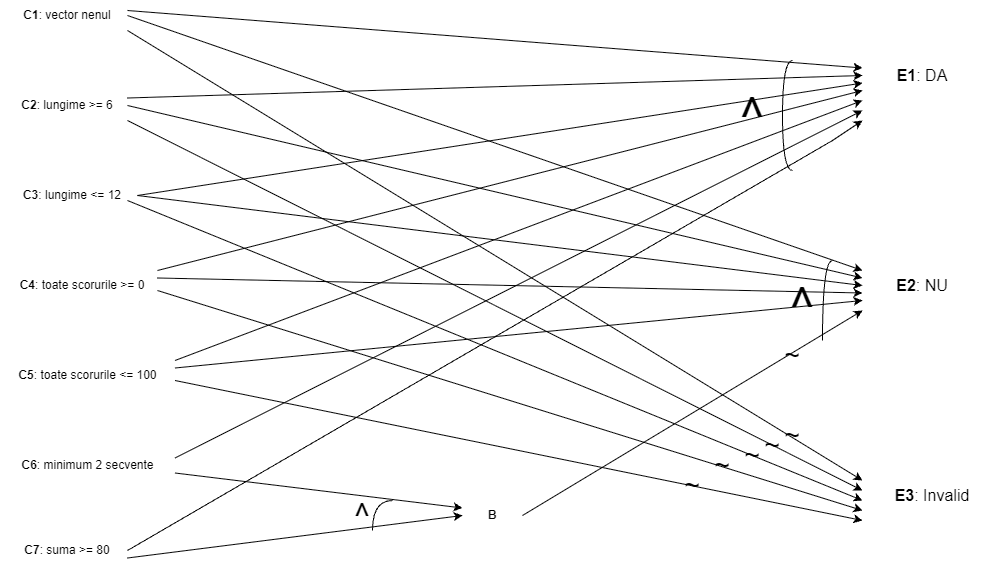

The diagram above was exported from draw.io. Its source (the exported page's mxGraphModel, read from the mxfile embedded in the PNG):
<mxGraphModel dx="1042" dy="527" grid="1" gridSize="10" guides="1" tooltips="1" connect="1" arrows="1" fold="1" page="1" pageScale="1" pageWidth="1920" pageHeight="1200" background="#ffffff" math="0" shadow="0">
  <root>
    <mxCell id="0" />
    <mxCell id="1" parent="0" />
    <mxCell id="u3Xs2SpjakIUj305EzWN-1" parent="1" style="text;html=1;whiteSpace=wrap;strokeColor=none;fillColor=none;align=center;verticalAlign=middle;rounded=0;" value="&lt;b&gt;C1&lt;/b&gt;: vector nenul" vertex="1">
      <mxGeometry height="30" width="120" x="35" y="50" as="geometry" />
    </mxCell>
    <mxCell id="u3Xs2SpjakIUj305EzWN-2" parent="1" style="text;html=1;whiteSpace=wrap;strokeColor=none;fillColor=none;align=center;verticalAlign=middle;rounded=0;" value="&lt;b&gt;C2&lt;/b&gt;: lungime &amp;gt;= 6" vertex="1">
      <mxGeometry height="30" width="120" x="35" y="140" as="geometry" />
    </mxCell>
    <mxCell id="u3Xs2SpjakIUj305EzWN-3" parent="1" style="text;html=1;whiteSpace=wrap;strokeColor=none;fillColor=none;align=center;verticalAlign=middle;rounded=0;" value="&lt;b&gt;C3&lt;/b&gt;: lungime &amp;lt;= 12" vertex="1">
      <mxGeometry height="30" width="130" x="35" y="230" as="geometry" />
    </mxCell>
    <mxCell id="u3Xs2SpjakIUj305EzWN-4" parent="1" style="text;html=1;whiteSpace=wrap;strokeColor=none;fillColor=none;align=center;verticalAlign=middle;rounded=0;" value="&lt;b&gt;C4&lt;/b&gt;: toate scorurile &amp;gt;= 0" vertex="1">
      <mxGeometry height="30" width="150" x="35" y="320" as="geometry" />
    </mxCell>
    <mxCell id="u3Xs2SpjakIUj305EzWN-5" parent="1" style="text;html=1;whiteSpace=wrap;strokeColor=none;fillColor=none;align=center;verticalAlign=middle;rounded=0;" value="&lt;b&gt;C5&lt;/b&gt;: toate scorurile &amp;lt;= 100" vertex="1">
      <mxGeometry height="30" width="175" x="27.5" y="410" as="geometry" />
    </mxCell>
    <mxCell id="u3Xs2SpjakIUj305EzWN-6" parent="1" style="text;html=1;whiteSpace=wrap;strokeColor=none;fillColor=none;align=center;verticalAlign=middle;rounded=0;" value="&lt;b&gt;C6&lt;/b&gt;: minimum 2 secvente" vertex="1">
      <mxGeometry height="30" width="175" x="27.5" y="500" as="geometry" />
    </mxCell>
    <mxCell id="u3Xs2SpjakIUj305EzWN-7" parent="1" style="text;html=1;whiteSpace=wrap;strokeColor=none;fillColor=none;align=center;verticalAlign=middle;rounded=0;" value="&lt;b&gt;C7&lt;/b&gt;: suma &amp;gt;= 80" vertex="1">
      <mxGeometry height="30" width="120" x="35" y="585" as="geometry" />
    </mxCell>
    <mxCell id="u3Xs2SpjakIUj305EzWN-8" parent="1" style="text;html=1;whiteSpace=wrap;strokeColor=none;fillColor=none;align=center;verticalAlign=middle;rounded=0;" value="&lt;font style=&quot;font-size: 16px;&quot;&gt;&lt;b style=&quot;&quot;&gt;E1&lt;/b&gt;: DA&lt;/font&gt;" vertex="1">
      <mxGeometry height="30" width="120" x="890" y="110" as="geometry" />
    </mxCell>
    <mxCell id="u3Xs2SpjakIUj305EzWN-9" parent="1" style="text;html=1;whiteSpace=wrap;strokeColor=none;fillColor=none;align=center;verticalAlign=middle;rounded=0;" value="&lt;font style=&quot;font-size: 16px;&quot;&gt;&lt;b style=&quot;&quot;&gt;E2&lt;/b&gt;: NU&lt;/font&gt;" vertex="1">
      <mxGeometry height="30" width="120" x="890" y="320" as="geometry" />
    </mxCell>
    <mxCell id="u3Xs2SpjakIUj305EzWN-10" parent="1" style="text;html=1;whiteSpace=wrap;strokeColor=none;fillColor=none;align=center;verticalAlign=middle;rounded=0;" value="&lt;font style=&quot;font-size: 16px;&quot;&gt;&lt;b style=&quot;&quot;&gt;E3&lt;/b&gt;: Invalid&lt;/font&gt;" vertex="1">
      <mxGeometry height="30" width="120" x="900" y="530" as="geometry" />
    </mxCell>
    <mxCell id="u3Xs2SpjakIUj305EzWN-13" edge="1" parent="1" source="u3Xs2SpjakIUj305EzWN-1" style="endArrow=classic;html=1;rounded=0;exitX=1;exitY=1;exitDx=0;exitDy=0;" value="">
      <mxGeometry height="50" relative="1" width="50" as="geometry">
        <mxPoint x="510" y="220" as="sourcePoint" />
        <mxPoint x="890" y="530" as="targetPoint" />
      </mxGeometry>
    </mxCell>
    <mxCell id="u3Xs2SpjakIUj305EzWN-16" edge="1" parent="1" source="u3Xs2SpjakIUj305EzWN-2" style="endArrow=classic;html=1;rounded=0;exitX=1;exitY=1;exitDx=0;exitDy=0;" value="">
      <mxGeometry height="50" relative="1" width="50" as="geometry">
        <mxPoint x="510" y="360" as="sourcePoint" />
        <mxPoint x="890" y="540" as="targetPoint" />
      </mxGeometry>
    </mxCell>
    <mxCell id="u3Xs2SpjakIUj305EzWN-18" edge="1" parent="1" style="endArrow=classic;html=1;rounded=0;" value="">
      <mxGeometry height="50" relative="1" width="50" as="geometry">
        <mxPoint x="155" y="250" as="sourcePoint" />
        <mxPoint x="890" y="550" as="targetPoint" />
      </mxGeometry>
    </mxCell>
    <mxCell id="u3Xs2SpjakIUj305EzWN-19" edge="1" parent="1" source="u3Xs2SpjakIUj305EzWN-4" style="endArrow=classic;html=1;rounded=0;exitX=1;exitY=0.667;exitDx=0;exitDy=0;exitPerimeter=0;" value="">
      <mxGeometry height="50" relative="1" width="50" as="geometry">
        <mxPoint x="185" y="350" as="sourcePoint" />
        <mxPoint x="890" y="560" as="targetPoint" />
      </mxGeometry>
    </mxCell>
    <mxCell id="u3Xs2SpjakIUj305EzWN-20" edge="1" parent="1" style="endArrow=classic;html=1;rounded=0;exitX=1;exitY=0.5;exitDx=0;exitDy=0;" value="">
      <mxGeometry height="50" relative="1" width="50" as="geometry">
        <mxPoint x="202.5" y="430" as="sourcePoint" />
        <mxPoint x="890" y="570" as="targetPoint" />
      </mxGeometry>
    </mxCell>
    <mxCell id="u3Xs2SpjakIUj305EzWN-23" parent="1" style="text;html=1;whiteSpace=wrap;strokeColor=none;fillColor=none;align=center;verticalAlign=middle;rounded=0;" value="&lt;font style=&quot;font-size: 26px;&quot;&gt;~&lt;/font&gt;" vertex="1">
      <mxGeometry height="30" width="60" x="690" y="520" as="geometry" />
    </mxCell>
    <mxCell id="u3Xs2SpjakIUj305EzWN-26" edge="1" parent="1" style="endArrow=classic;html=1;rounded=0;entryX=0;entryY=0.25;entryDx=0;entryDy=0;exitX=1;exitY=0;exitDx=0;exitDy=0;" target="u3Xs2SpjakIUj305EzWN-8" value="">
      <mxGeometry height="50" relative="1" width="50" as="geometry">
        <mxPoint x="155" y="60" as="sourcePoint" />
        <mxPoint x="890" y="165" as="targetPoint" />
      </mxGeometry>
    </mxCell>
    <mxCell id="u3Xs2SpjakIUj305EzWN-27" edge="1" parent="1" source="u3Xs2SpjakIUj305EzWN-1" style="endArrow=classic;html=1;rounded=0;exitX=1;exitY=0.5;exitDx=0;exitDy=0;entryX=0;entryY=0;entryDx=0;entryDy=0;" target="u3Xs2SpjakIUj305EzWN-9" value="">
      <mxGeometry height="50" relative="1" width="50" as="geometry">
        <mxPoint x="510" y="270" as="sourcePoint" />
        <mxPoint x="890" y="310" as="targetPoint" />
      </mxGeometry>
    </mxCell>
    <mxCell id="u3Xs2SpjakIUj305EzWN-28" edge="1" parent="1" source="u3Xs2SpjakIUj305EzWN-2" style="endArrow=classic;html=1;rounded=0;exitX=1;exitY=0.5;exitDx=0;exitDy=0;entryX=0;entryY=0.25;entryDx=0;entryDy=0;" target="u3Xs2SpjakIUj305EzWN-9" value="">
      <mxGeometry height="50" relative="1" width="50" as="geometry">
        <mxPoint x="510" y="330" as="sourcePoint" />
        <mxPoint x="560" y="280" as="targetPoint" />
      </mxGeometry>
    </mxCell>
    <mxCell id="u3Xs2SpjakIUj305EzWN-29" edge="1" parent="1" source="u3Xs2SpjakIUj305EzWN-2" style="endArrow=classic;html=1;rounded=0;exitX=1;exitY=0.25;exitDx=0;exitDy=0;entryX=0;entryY=0.5;entryDx=0;entryDy=0;" target="u3Xs2SpjakIUj305EzWN-8" value="">
      <mxGeometry height="50" relative="1" width="50" as="geometry">
        <mxPoint x="510" y="330" as="sourcePoint" />
        <mxPoint x="560" y="280" as="targetPoint" />
      </mxGeometry>
    </mxCell>
    <mxCell id="u3Xs2SpjakIUj305EzWN-30" edge="1" parent="1" source="u3Xs2SpjakIUj305EzWN-3" style="endArrow=classic;html=1;rounded=0;exitX=1;exitY=0.5;exitDx=0;exitDy=0;entryX=0;entryY=0.75;entryDx=0;entryDy=0;" target="u3Xs2SpjakIUj305EzWN-8" value="">
      <mxGeometry height="50" relative="1" width="50" as="geometry">
        <mxPoint x="510" y="330" as="sourcePoint" />
        <mxPoint x="560" y="280" as="targetPoint" />
      </mxGeometry>
    </mxCell>
    <mxCell id="u3Xs2SpjakIUj305EzWN-31" edge="1" parent="1" source="u3Xs2SpjakIUj305EzWN-3" style="endArrow=classic;html=1;rounded=0;exitX=1;exitY=0.5;exitDx=0;exitDy=0;entryX=0;entryY=0.5;entryDx=0;entryDy=0;" target="u3Xs2SpjakIUj305EzWN-9" value="">
      <mxGeometry height="50" relative="1" width="50" as="geometry">
        <mxPoint x="510" y="330" as="sourcePoint" />
        <mxPoint x="560" y="280" as="targetPoint" />
      </mxGeometry>
    </mxCell>
    <mxCell id="u3Xs2SpjakIUj305EzWN-32" edge="1" parent="1" source="u3Xs2SpjakIUj305EzWN-4" style="endArrow=classic;html=1;rounded=0;exitX=1;exitY=0;exitDx=0;exitDy=0;entryX=0;entryY=1;entryDx=0;entryDy=0;" target="u3Xs2SpjakIUj305EzWN-8" value="">
      <mxGeometry height="50" relative="1" width="50" as="geometry">
        <mxPoint x="510" y="330" as="sourcePoint" />
        <mxPoint x="560" y="280" as="targetPoint" />
      </mxGeometry>
    </mxCell>
    <mxCell id="u3Xs2SpjakIUj305EzWN-33" edge="1" parent="1" source="u3Xs2SpjakIUj305EzWN-4" style="endArrow=classic;html=1;rounded=0;exitX=1;exitY=0.25;exitDx=0;exitDy=0;entryX=0;entryY=0.75;entryDx=0;entryDy=0;" target="u3Xs2SpjakIUj305EzWN-9" value="">
      <mxGeometry height="50" relative="1" width="50" as="geometry">
        <mxPoint x="510" y="330" as="sourcePoint" />
        <mxPoint x="890" y="360" as="targetPoint" />
      </mxGeometry>
    </mxCell>
    <mxCell id="u3Xs2SpjakIUj305EzWN-34" edge="1" parent="1" source="u3Xs2SpjakIUj305EzWN-5" style="endArrow=classic;html=1;rounded=0;exitX=1;exitY=0;exitDx=0;exitDy=0;" value="">
      <mxGeometry height="50" relative="1" width="50" as="geometry">
        <mxPoint x="510" y="370" as="sourcePoint" />
        <mxPoint x="890" y="150" as="targetPoint" />
      </mxGeometry>
    </mxCell>
    <mxCell id="u3Xs2SpjakIUj305EzWN-35" edge="1" parent="1" source="u3Xs2SpjakIUj305EzWN-5" style="endArrow=classic;html=1;rounded=0;exitX=1;exitY=0.25;exitDx=0;exitDy=0;entryX=0;entryY=1;entryDx=0;entryDy=0;" target="u3Xs2SpjakIUj305EzWN-9" value="">
      <mxGeometry height="50" relative="1" width="50" as="geometry">
        <mxPoint x="510" y="370" as="sourcePoint" />
        <mxPoint x="890" y="370" as="targetPoint" />
      </mxGeometry>
    </mxCell>
    <mxCell id="u3Xs2SpjakIUj305EzWN-36" edge="1" parent="1" source="u3Xs2SpjakIUj305EzWN-6" style="endArrow=classic;html=1;rounded=0;exitX=1;exitY=0.25;exitDx=0;exitDy=0;" value="">
      <mxGeometry height="50" relative="1" width="50" as="geometry">
        <mxPoint x="510" y="430" as="sourcePoint" />
        <mxPoint x="890" y="160" as="targetPoint" />
      </mxGeometry>
    </mxCell>
    <mxCell id="u3Xs2SpjakIUj305EzWN-37" edge="1" parent="1" source="u3Xs2SpjakIUj305EzWN-7" style="endArrow=classic;html=1;rounded=0;exitX=1;exitY=0.5;exitDx=0;exitDy=0;" value="">
      <mxGeometry height="50" relative="1" width="50" as="geometry">
        <Array as="points">
          <mxPoint x="860" y="190" />
        </Array>
        <mxPoint x="510" y="500" as="sourcePoint" />
        <mxPoint x="890" y="170" as="targetPoint" />
      </mxGeometry>
    </mxCell>
    <mxCell id="u3Xs2SpjakIUj305EzWN-39" edge="1" parent="1" source="u3Xs2SpjakIUj305EzWN-6" style="endArrow=classic;html=1;rounded=0;exitX=1;exitY=0.75;exitDx=0;exitDy=0;entryX=0;entryY=0.25;entryDx=0;entryDy=0;" target="u3Xs2SpjakIUj305EzWN-59" value="">
      <mxGeometry height="50" relative="1" width="50" as="geometry">
        <mxPoint x="510" y="400" as="sourcePoint" />
        <mxPoint x="890" y="360" as="targetPoint" />
      </mxGeometry>
    </mxCell>
    <mxCell id="u3Xs2SpjakIUj305EzWN-40" edge="1" parent="1" source="u3Xs2SpjakIUj305EzWN-7" style="endArrow=classic;html=1;rounded=0;exitX=1;exitY=0.75;exitDx=0;exitDy=0;entryX=0;entryY=0.5;entryDx=0;entryDy=0;" target="u3Xs2SpjakIUj305EzWN-59" value="">
      <mxGeometry height="50" relative="1" width="50" as="geometry">
        <mxPoint x="510" y="400" as="sourcePoint" />
        <mxPoint x="890" y="370" as="targetPoint" />
      </mxGeometry>
    </mxCell>
    <mxCell id="u3Xs2SpjakIUj305EzWN-42" edge="1" parent="1" style="endArrow=none;html=1;rounded=0;edgeStyle=orthogonalEdgeStyle;curved=1;" value="">
      <mxGeometry height="50" relative="1" width="50" as="geometry">
        <Array as="points">
          <mxPoint x="810" y="110" />
          <mxPoint x="810" y="220" />
        </Array>
        <mxPoint x="820" y="110" as="sourcePoint" />
        <mxPoint x="820" y="220" as="targetPoint" />
      </mxGeometry>
    </mxCell>
    <mxCell id="u3Xs2SpjakIUj305EzWN-43" parent="1" style="text;html=1;whiteSpace=wrap;strokeColor=none;fillColor=none;align=center;verticalAlign=middle;rounded=0;" value="&lt;font style=&quot;font-size: 50px;&quot;&gt;^&lt;/font&gt;" vertex="1">
      <mxGeometry height="30" width="60" x="750" y="150" as="geometry" />
    </mxCell>
    <mxCell id="u3Xs2SpjakIUj305EzWN-47" parent="1" style="text;html=1;whiteSpace=wrap;strokeColor=none;fillColor=none;align=center;verticalAlign=middle;rounded=0;" value="&lt;font style=&quot;font-size: 50px;&quot;&gt;^&lt;/font&gt;" vertex="1">
      <mxGeometry height="30" width="60" x="800" y="340" as="geometry" />
    </mxCell>
    <mxCell id="u3Xs2SpjakIUj305EzWN-48" parent="1" style="text;html=1;whiteSpace=wrap;strokeColor=none;fillColor=none;align=center;verticalAlign=middle;rounded=0;" value="&lt;font style=&quot;font-size: 26px;&quot;&gt;~&lt;/font&gt;" vertex="1">
      <mxGeometry height="30" width="60" x="720" y="500" as="geometry" />
    </mxCell>
    <mxCell id="u3Xs2SpjakIUj305EzWN-49" parent="1" style="text;html=1;whiteSpace=wrap;strokeColor=none;fillColor=none;align=center;verticalAlign=middle;rounded=0;" value="&lt;font style=&quot;font-size: 26px;&quot;&gt;~&lt;/font&gt;" vertex="1">
      <mxGeometry height="30" width="60" x="750" y="490" as="geometry" />
    </mxCell>
    <mxCell id="u3Xs2SpjakIUj305EzWN-50" parent="1" style="text;html=1;whiteSpace=wrap;strokeColor=none;fillColor=none;align=center;verticalAlign=middle;rounded=0;" value="&lt;font style=&quot;font-size: 26px;&quot;&gt;~&lt;/font&gt;" vertex="1">
      <mxGeometry height="30" width="60" x="770" y="480" as="geometry" />
    </mxCell>
    <mxCell id="u3Xs2SpjakIUj305EzWN-51" parent="1" style="text;html=1;whiteSpace=wrap;strokeColor=none;fillColor=none;align=center;verticalAlign=middle;rounded=0;" value="&lt;font style=&quot;font-size: 26px;&quot;&gt;~&lt;/font&gt;" vertex="1">
      <mxGeometry height="30" width="60" x="790" y="470" as="geometry" />
    </mxCell>
    <mxCell id="u3Xs2SpjakIUj305EzWN-54" parent="1" style="text;html=1;whiteSpace=wrap;strokeColor=none;fillColor=none;align=center;verticalAlign=middle;rounded=0;" value="&lt;font style=&quot;font-size: 26px;&quot;&gt;~&lt;/font&gt;" vertex="1">
      <mxGeometry height="30" width="60" x="790" y="390" as="geometry" />
    </mxCell>
    <mxCell id="u3Xs2SpjakIUj305EzWN-59" parent="1" style="text;html=1;whiteSpace=wrap;strokeColor=none;fillColor=none;align=center;verticalAlign=middle;rounded=0;" value="&lt;b&gt;B&lt;/b&gt;" vertex="1">
      <mxGeometry height="30" width="60" x="490" y="550" as="geometry" />
    </mxCell>
    <mxCell id="u3Xs2SpjakIUj305EzWN-60" edge="1" parent="1" style="endArrow=none;html=1;rounded=0;edgeStyle=orthogonalEdgeStyle;curved=1;" value="">
      <mxGeometry height="50" relative="1" width="50" as="geometry">
        <Array as="points">
          <mxPoint x="400" y="550" />
        </Array>
        <mxPoint x="420" y="550" as="sourcePoint" />
        <mxPoint x="400" y="580" as="targetPoint" />
      </mxGeometry>
    </mxCell>
    <mxCell id="u3Xs2SpjakIUj305EzWN-61" parent="1" style="text;html=1;whiteSpace=wrap;strokeColor=none;fillColor=none;align=center;verticalAlign=middle;rounded=0;" value="&lt;font style=&quot;font-size: 32px;&quot;&gt;^&lt;/font&gt;" vertex="1">
      <mxGeometry height="30" width="60" x="360" y="550" as="geometry" />
    </mxCell>
    <mxCell id="u3Xs2SpjakIUj305EzWN-63" edge="1" parent="1" source="u3Xs2SpjakIUj305EzWN-59" style="endArrow=classic;html=1;rounded=0;exitX=1;exitY=0.5;exitDx=0;exitDy=0;" value="">
      <mxGeometry height="50" relative="1" width="50" as="geometry">
        <mxPoint x="510" y="450" as="sourcePoint" />
        <mxPoint x="890" y="360" as="targetPoint" />
      </mxGeometry>
    </mxCell>
    <mxCell id="u3Xs2SpjakIUj305EzWN-65" edge="1" parent="1" style="endArrow=none;html=1;rounded=0;edgeStyle=orthogonalEdgeStyle;curved=1;" value="">
      <mxGeometry height="50" relative="1" width="50" as="geometry">
        <Array as="points">
          <mxPoint x="850" y="310" />
        </Array>
        <mxPoint x="850" y="390" as="sourcePoint" />
        <mxPoint x="860" y="310" as="targetPoint" />
      </mxGeometry>
    </mxCell>
  </root>
</mxGraphModel>